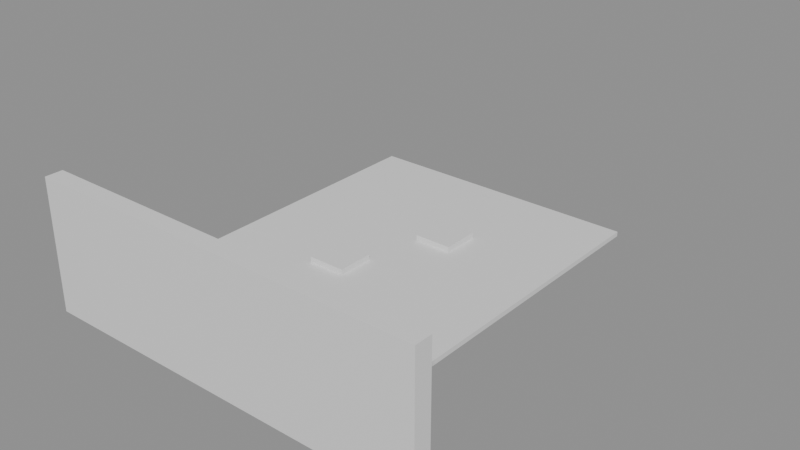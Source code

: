 # Source: building_lego.blend  (saved by Blender 5.0.119; exported with 4.5.12 LTS)
import bpy
from mathutils import Matrix  # noqa: F401  (used for matrix-valued properties, if any)

bpy.ops.wm.read_factory_settings(use_empty=True)
scene = bpy.context.scene
scene.name = 'Scene'

# ---- collections
col_01_paredes_externas = bpy.data.collections.new('01_Paredes_Externas'); scene.collection.children.link(col_01_paredes_externas)
col_03_pisos_escadas = bpy.data.collections.new('03_Pisos_Escadas'); scene.collection.children.link(col_03_pisos_escadas)
col_04_moveis_decoracoes = bpy.data.collections.new('04_Moveis_Decoracoes'); scene.collection.children.link(col_04_moveis_decoracoes)

# ---- materials (node trees are filled in below, after node groups)
mat_mat_parede_externa = bpy.data.materials.new('Mat_Parede_Externa')
mat_mat_pisos = bpy.data.materials.new('Mat_Pisos')
mat_mat_moveis = bpy.data.materials.new('Mat_Moveis')

# ---- material node trees
mat_mat_parede_externa.use_nodes = True; mat_mat_parede_externa.node_tree.nodes.clear()
_N = mat_mat_parede_externa.node_tree.nodes; _L = mat_mat_parede_externa.node_tree.links
n0 = _N.new('ShaderNodeBsdfPrincipled'); n0.name = 'BSDF - Pré-fundamentado'; n0.location = (-200, 100)
n1 = _N.new('ShaderNodeOutputMaterial'); n1.name = 'Saída de material'; n1.location = (200, 100)
_L.new(n0.outputs[0], n1.inputs[0])
n1.is_active_output = True
mat_mat_pisos.use_nodes = True; mat_mat_pisos.node_tree.nodes.clear()
_N = mat_mat_pisos.node_tree.nodes; _L = mat_mat_pisos.node_tree.links
n0 = _N.new('ShaderNodeBsdfPrincipled'); n0.name = 'BSDF - Pré-fundamentado'; n0.location = (-200, 100)
n1 = _N.new('ShaderNodeOutputMaterial'); n1.name = 'Saída de material'; n1.location = (200, 100)
_L.new(n0.outputs[0], n1.inputs[0])
n1.is_active_output = True
mat_mat_moveis.use_nodes = True; mat_mat_moveis.node_tree.nodes.clear()
_N = mat_mat_moveis.node_tree.nodes; _L = mat_mat_moveis.node_tree.links
n0 = _N.new('ShaderNodeBsdfPrincipled'); n0.name = 'BSDF - Pré-fundamentado'; n0.location = (-200, 100)
n1 = _N.new('ShaderNodeOutputMaterial'); n1.name = 'Saída de material'; n1.location = (200, 100)
_L.new(n0.outputs[0], n1.inputs[0])
n1.is_active_output = True

# ---- meshes
me_bloco_dungeon_wall_4888_1231_z22 = bpy.data.meshes.new('Bloco_dungeon_wall_4888_1231_z22')
me_bloco_dungeon_wall_4888_1231_z22.from_pydata([(-0.5, -0.175, -1.32), (0.5, -0.175, -1.32), (0.5, 0.175, -1.32), (-0.5, 0.175, -1.32), (-0.5, -0.175, 1.32), (0.5, -0.175, 1.32), (0.5, 0.175, 1.32), (-0.5, 0.175, 1.32)], [], [(0, 1, 2, 3), (4, 7, 6, 5), (0, 4, 5, 1), (2, 6, 7, 3), (0, 3, 7, 4), (1, 5, 6, 2)])
me_bloco_dungeon_wall_4888_1231_z22.materials.append(mat_mat_parede_externa)
me_bloco_dungeon_wall_4888_1231_z22.update()
me_bloco_dungeon_wall_4889_1231_z22 = bpy.data.meshes.new('Bloco_dungeon_wall_4889_1231_z22')
me_bloco_dungeon_wall_4889_1231_z22.from_pydata([(-0.5, -0.175, -1.32), (0.5, -0.175, -1.32), (0.5, 0.175, -1.32), (-0.5, 0.175, -1.32), (-0.5, -0.175, 1.32), (0.5, -0.175, 1.32), (0.5, 0.175, 1.32), (-0.5, 0.175, 1.32)], [], [(0, 1, 2, 3), (4, 7, 6, 5), (0, 4, 5, 1), (2, 6, 7, 3), (0, 3, 7, 4), (1, 5, 6, 2)])
me_bloco_dungeon_wall_4889_1231_z22.materials.append(mat_mat_parede_externa)
me_bloco_dungeon_wall_4889_1231_z22.update()
me_bloco_dungeon_wall_4890_1231_z22 = bpy.data.meshes.new('Bloco_dungeon_wall_4890_1231_z22')
me_bloco_dungeon_wall_4890_1231_z22.from_pydata([(-0.5, -0.175, -1.32), (0.5, -0.175, -1.32), (0.5, 0.175, -1.32), (-0.5, 0.175, -1.32), (-0.5, -0.175, 1.32), (0.5, -0.175, 1.32), (0.5, 0.175, 1.32), (-0.5, 0.175, 1.32)], [], [(0, 1, 2, 3), (4, 7, 6, 5), (0, 4, 5, 1), (2, 6, 7, 3), (0, 3, 7, 4), (1, 5, 6, 2)])
me_bloco_dungeon_wall_4890_1231_z22.materials.append(mat_mat_parede_externa)
me_bloco_dungeon_wall_4890_1231_z22.update()
me_bloco_dungeon_wall_4891_1231_z22 = bpy.data.meshes.new('Bloco_dungeon_wall_4891_1231_z22')
me_bloco_dungeon_wall_4891_1231_z22.from_pydata([(-0.5, -0.175, -1.32), (0.5, -0.175, -1.32), (0.5, 0.175, -1.32), (-0.5, 0.175, -1.32), (-0.5, -0.175, 1.32), (0.5, -0.175, 1.32), (0.5, 0.175, 1.32), (-0.5, 0.175, 1.32)], [], [(0, 1, 2, 3), (4, 7, 6, 5), (0, 4, 5, 1), (2, 6, 7, 3), (0, 3, 7, 4), (1, 5, 6, 2)])
me_bloco_dungeon_wall_4891_1231_z22.materials.append(mat_mat_parede_externa)
me_bloco_dungeon_wall_4891_1231_z22.update()
me_bloco_dungeon_wall_4892_1231_z22 = bpy.data.meshes.new('Bloco_dungeon_wall_4892_1231_z22')
me_bloco_dungeon_wall_4892_1231_z22.from_pydata([(-0.5, -0.175, -1.32), (0.5, -0.175, -1.32), (0.5, 0.175, -1.32), (-0.5, 0.175, -1.32), (-0.5, -0.175, 1.32), (0.5, -0.175, 1.32), (0.5, 0.175, 1.32), (-0.5, 0.175, 1.32)], [], [(0, 1, 2, 3), (4, 7, 6, 5), (0, 4, 5, 1), (2, 6, 7, 3), (0, 3, 7, 4), (1, 5, 6, 2)])
me_bloco_dungeon_wall_4892_1231_z22.materials.append(mat_mat_parede_externa)
me_bloco_dungeon_wall_4892_1231_z22.update()
me_bloco_dungeon_wall_4893_1231_z22 = bpy.data.meshes.new('Bloco_dungeon_wall_4893_1231_z22')
me_bloco_dungeon_wall_4893_1231_z22.from_pydata([(-0.5, -0.175, -1.32), (0.5, -0.175, -1.32), (0.5, 0.175, -1.32), (-0.5, 0.175, -1.32), (-0.5, -0.175, 1.32), (0.5, -0.175, 1.32), (0.5, 0.175, 1.32), (-0.5, 0.175, 1.32)], [], [(0, 1, 2, 3), (4, 7, 6, 5), (0, 4, 5, 1), (2, 6, 7, 3), (0, 3, 7, 4), (1, 5, 6, 2)])
me_bloco_dungeon_wall_4893_1231_z22.materials.append(mat_mat_parede_externa)
me_bloco_dungeon_wall_4893_1231_z22.update()
me_bloco_dungeon_wall_4894_1231_z22 = bpy.data.meshes.new('Bloco_dungeon_wall_4894_1231_z22')
me_bloco_dungeon_wall_4894_1231_z22.from_pydata([(-0.5, -0.175, -1.32), (0.5, -0.175, -1.32), (0.5, 0.175, -1.32), (-0.5, 0.175, -1.32), (-0.5, -0.175, 1.32), (0.5, -0.175, 1.32), (0.5, 0.175, 1.32), (-0.5, 0.175, 1.32)], [], [(0, 1, 2, 3), (4, 7, 6, 5), (0, 4, 5, 1), (2, 6, 7, 3), (0, 3, 7, 4), (1, 5, 6, 2)])
me_bloco_dungeon_wall_4894_1231_z22.materials.append(mat_mat_parede_externa)
me_bloco_dungeon_wall_4894_1231_z22.update()
me_bloco_dungeon_wall_4895_1231_z22 = bpy.data.meshes.new('Bloco_dungeon_wall_4895_1231_z22')
me_bloco_dungeon_wall_4895_1231_z22.from_pydata([(-0.5, -0.175, -1.32), (0.5, -0.175, -1.32), (0.5, 0.175, -1.32), (-0.5, 0.175, -1.32), (-0.5, -0.175, 1.32), (0.5, -0.175, 1.32), (0.5, 0.175, 1.32), (-0.5, 0.175, 1.32)], [], [(0, 1, 2, 3), (4, 7, 6, 5), (0, 4, 5, 1), (2, 6, 7, 3), (0, 3, 7, 4), (1, 5, 6, 2)])
me_bloco_dungeon_wall_4895_1231_z22.materials.append(mat_mat_parede_externa)
me_bloco_dungeon_wall_4895_1231_z22.update()
me_piso__4888_1232_z22 = bpy.data.meshes.new('Piso__4888_1232_z22')
me_piso__4888_1232_z22.from_pydata([(-0.5, -0.5, -0.05), (0.5, -0.5, -0.05), (0.5, 0.5, -0.05), (-0.5, 0.5, -0.05), (-0.5, -0.5, 0.05), (0.5, -0.5, 0.05), (0.5, 0.5, 0.05), (-0.5, 0.5, 0.05)], [], [(0, 1, 2, 3), (4, 7, 6, 5), (0, 4, 5, 1), (2, 6, 7, 3), (0, 3, 7, 4), (1, 5, 6, 2)])
me_piso__4888_1232_z22.materials.append(mat_mat_pisos)
me_piso__4888_1232_z22.update()
me_piso__4889_1232_z22 = bpy.data.meshes.new('Piso__4889_1232_z22')
me_piso__4889_1232_z22.from_pydata([(-0.5, -0.5, -0.05), (0.5, -0.5, -0.05), (0.5, 0.5, -0.05), (-0.5, 0.5, -0.05), (-0.5, -0.5, 0.05), (0.5, -0.5, 0.05), (0.5, 0.5, 0.05), (-0.5, 0.5, 0.05)], [], [(0, 1, 2, 3), (4, 7, 6, 5), (0, 4, 5, 1), (2, 6, 7, 3), (0, 3, 7, 4), (1, 5, 6, 2)])
me_piso__4889_1232_z22.materials.append(mat_mat_pisos)
me_piso__4889_1232_z22.update()
me_piso__4890_1232_z22 = bpy.data.meshes.new('Piso__4890_1232_z22')
me_piso__4890_1232_z22.from_pydata([(-0.5, -0.5, -0.05), (0.5, -0.5, -0.05), (0.5, 0.5, -0.05), (-0.5, 0.5, -0.05), (-0.5, -0.5, 0.05), (0.5, -0.5, 0.05), (0.5, 0.5, 0.05), (-0.5, 0.5, 0.05)], [], [(0, 1, 2, 3), (4, 7, 6, 5), (0, 4, 5, 1), (2, 6, 7, 3), (0, 3, 7, 4), (1, 5, 6, 2)])
me_piso__4890_1232_z22.materials.append(mat_mat_pisos)
me_piso__4890_1232_z22.update()
me_piso__4891_1232_z22 = bpy.data.meshes.new('Piso__4891_1232_z22')
me_piso__4891_1232_z22.from_pydata([(-0.5, -0.5, -0.05), (0.5, -0.5, -0.05), (0.5, 0.5, -0.05), (-0.5, 0.5, -0.05), (-0.5, -0.5, 0.05), (0.5, -0.5, 0.05), (0.5, 0.5, 0.05), (-0.5, 0.5, 0.05)], [], [(0, 1, 2, 3), (4, 7, 6, 5), (0, 4, 5, 1), (2, 6, 7, 3), (0, 3, 7, 4), (1, 5, 6, 2)])
me_piso__4891_1232_z22.materials.append(mat_mat_pisos)
me_piso__4891_1232_z22.update()
me_piso__4892_1232_z22 = bpy.data.meshes.new('Piso__4892_1232_z22')
me_piso__4892_1232_z22.from_pydata([(-0.5, -0.5, -0.05), (0.5, -0.5, -0.05), (0.5, 0.5, -0.05), (-0.5, 0.5, -0.05), (-0.5, -0.5, 0.05), (0.5, -0.5, 0.05), (0.5, 0.5, 0.05), (-0.5, 0.5, 0.05)], [], [(0, 1, 2, 3), (4, 7, 6, 5), (0, 4, 5, 1), (2, 6, 7, 3), (0, 3, 7, 4), (1, 5, 6, 2)])
me_piso__4892_1232_z22.materials.append(mat_mat_pisos)
me_piso__4892_1232_z22.update()
me_piso__4893_1232_z22 = bpy.data.meshes.new('Piso__4893_1232_z22')
me_piso__4893_1232_z22.from_pydata([(-0.5, -0.5, -0.05), (0.5, -0.5, -0.05), (0.5, 0.5, -0.05), (-0.5, 0.5, -0.05), (-0.5, -0.5, 0.05), (0.5, -0.5, 0.05), (0.5, 0.5, 0.05), (-0.5, 0.5, 0.05)], [], [(0, 1, 2, 3), (4, 7, 6, 5), (0, 4, 5, 1), (2, 6, 7, 3), (0, 3, 7, 4), (1, 5, 6, 2)])
me_piso__4893_1232_z22.materials.append(mat_mat_pisos)
me_piso__4893_1232_z22.update()
me_piso__4888_1233_z22 = bpy.data.meshes.new('Piso__4888_1233_z22')
me_piso__4888_1233_z22.from_pydata([(-0.5, -0.5, -0.05), (0.5, -0.5, -0.05), (0.5, 0.5, -0.05), (-0.5, 0.5, -0.05), (-0.5, -0.5, 0.05), (0.5, -0.5, 0.05), (0.5, 0.5, 0.05), (-0.5, 0.5, 0.05)], [], [(0, 1, 2, 3), (4, 7, 6, 5), (0, 4, 5, 1), (2, 6, 7, 3), (0, 3, 7, 4), (1, 5, 6, 2)])
me_piso__4888_1233_z22.materials.append(mat_mat_pisos)
me_piso__4888_1233_z22.update()
me_piso__4889_1233_z22 = bpy.data.meshes.new('Piso__4889_1233_z22')
me_piso__4889_1233_z22.from_pydata([(-0.5, -0.5, -0.05), (0.5, -0.5, -0.05), (0.5, 0.5, -0.05), (-0.5, 0.5, -0.05), (-0.5, -0.5, 0.05), (0.5, -0.5, 0.05), (0.5, 0.5, 0.05), (-0.5, 0.5, 0.05)], [], [(0, 1, 2, 3), (4, 7, 6, 5), (0, 4, 5, 1), (2, 6, 7, 3), (0, 3, 7, 4), (1, 5, 6, 2)])
me_piso__4889_1233_z22.materials.append(mat_mat_pisos)
me_piso__4889_1233_z22.update()
me_piso__4890_1233_z22 = bpy.data.meshes.new('Piso__4890_1233_z22')
me_piso__4890_1233_z22.from_pydata([(-0.5, -0.5, -0.05), (0.5, -0.5, -0.05), (0.5, 0.5, -0.05), (-0.5, 0.5, -0.05), (-0.5, -0.5, 0.05), (0.5, -0.5, 0.05), (0.5, 0.5, 0.05), (-0.5, 0.5, 0.05)], [], [(0, 1, 2, 3), (4, 7, 6, 5), (0, 4, 5, 1), (2, 6, 7, 3), (0, 3, 7, 4), (1, 5, 6, 2)])
me_piso__4890_1233_z22.materials.append(mat_mat_pisos)
me_piso__4890_1233_z22.update()
me_piso__4891_1233_z22 = bpy.data.meshes.new('Piso__4891_1233_z22')
me_piso__4891_1233_z22.from_pydata([(-0.5, -0.5, -0.05), (0.5, -0.5, -0.05), (0.5, 0.5, -0.05), (-0.5, 0.5, -0.05), (-0.5, -0.5, 0.05), (0.5, -0.5, 0.05), (0.5, 0.5, 0.05), (-0.5, 0.5, 0.05)], [], [(0, 1, 2, 3), (4, 7, 6, 5), (0, 4, 5, 1), (2, 6, 7, 3), (0, 3, 7, 4), (1, 5, 6, 2)])
me_piso__4891_1233_z22.materials.append(mat_mat_pisos)
me_piso__4891_1233_z22.update()
me_piso__4892_1233_z22 = bpy.data.meshes.new('Piso__4892_1233_z22')
me_piso__4892_1233_z22.from_pydata([(-0.5, -0.5, -0.05), (0.5, -0.5, -0.05), (0.5, 0.5, -0.05), (-0.5, 0.5, -0.05), (-0.5, -0.5, 0.05), (0.5, -0.5, 0.05), (0.5, 0.5, 0.05), (-0.5, 0.5, 0.05)], [], [(0, 1, 2, 3), (4, 7, 6, 5), (0, 4, 5, 1), (2, 6, 7, 3), (0, 3, 7, 4), (1, 5, 6, 2)])
me_piso__4892_1233_z22.materials.append(mat_mat_pisos)
me_piso__4892_1233_z22.update()
me_piso__4893_1233_z22 = bpy.data.meshes.new('Piso__4893_1233_z22')
me_piso__4893_1233_z22.from_pydata([(-0.5, -0.5, -0.05), (0.5, -0.5, -0.05), (0.5, 0.5, -0.05), (-0.5, 0.5, -0.05), (-0.5, -0.5, 0.05), (0.5, -0.5, 0.05), (0.5, 0.5, 0.05), (-0.5, 0.5, 0.05)], [], [(0, 1, 2, 3), (4, 7, 6, 5), (0, 4, 5, 1), (2, 6, 7, 3), (0, 3, 7, 4), (1, 5, 6, 2)])
me_piso__4893_1233_z22.materials.append(mat_mat_pisos)
me_piso__4893_1233_z22.update()
me_piso__4888_1234_z22 = bpy.data.meshes.new('Piso__4888_1234_z22')
me_piso__4888_1234_z22.from_pydata([(-0.5, -0.5, -0.05), (0.5, -0.5, -0.05), (0.5, 0.5, -0.05), (-0.5, 0.5, -0.05), (-0.5, -0.5, 0.05), (0.5, -0.5, 0.05), (0.5, 0.5, 0.05), (-0.5, 0.5, 0.05)], [], [(0, 1, 2, 3), (4, 7, 6, 5), (0, 4, 5, 1), (2, 6, 7, 3), (0, 3, 7, 4), (1, 5, 6, 2)])
me_piso__4888_1234_z22.materials.append(mat_mat_pisos)
me_piso__4888_1234_z22.update()
me_piso__4889_1234_z22 = bpy.data.meshes.new('Piso__4889_1234_z22')
me_piso__4889_1234_z22.from_pydata([(-0.5, -0.5, -0.05), (0.5, -0.5, -0.05), (0.5, 0.5, -0.05), (-0.5, 0.5, -0.05), (-0.5, -0.5, 0.05), (0.5, -0.5, 0.05), (0.5, 0.5, 0.05), (-0.5, 0.5, 0.05)], [], [(0, 1, 2, 3), (4, 7, 6, 5), (0, 4, 5, 1), (2, 6, 7, 3), (0, 3, 7, 4), (1, 5, 6, 2)])
me_piso__4889_1234_z22.materials.append(mat_mat_pisos)
me_piso__4889_1234_z22.update()
me_piso__4890_1234_z22 = bpy.data.meshes.new('Piso__4890_1234_z22')
me_piso__4890_1234_z22.from_pydata([(-0.5, -0.5, -0.05), (0.5, -0.5, -0.05), (0.5, 0.5, -0.05), (-0.5, 0.5, -0.05), (-0.5, -0.5, 0.05), (0.5, -0.5, 0.05), (0.5, 0.5, 0.05), (-0.5, 0.5, 0.05)], [], [(0, 1, 2, 3), (4, 7, 6, 5), (0, 4, 5, 1), (2, 6, 7, 3), (0, 3, 7, 4), (1, 5, 6, 2)])
me_piso__4890_1234_z22.materials.append(mat_mat_pisos)
me_piso__4890_1234_z22.update()
me_piso__4891_1234_z22 = bpy.data.meshes.new('Piso__4891_1234_z22')
me_piso__4891_1234_z22.from_pydata([(-0.5, -0.5, -0.05), (0.5, -0.5, -0.05), (0.5, 0.5, -0.05), (-0.5, 0.5, -0.05), (-0.5, -0.5, 0.05), (0.5, -0.5, 0.05), (0.5, 0.5, 0.05), (-0.5, 0.5, 0.05)], [], [(0, 1, 2, 3), (4, 7, 6, 5), (0, 4, 5, 1), (2, 6, 7, 3), (0, 3, 7, 4), (1, 5, 6, 2)])
me_piso__4891_1234_z22.materials.append(mat_mat_pisos)
me_piso__4891_1234_z22.update()
me_piso__4892_1234_z22 = bpy.data.meshes.new('Piso__4892_1234_z22')
me_piso__4892_1234_z22.from_pydata([(-0.5, -0.5, -0.05), (0.5, -0.5, -0.05), (0.5, 0.5, -0.05), (-0.5, 0.5, -0.05), (-0.5, -0.5, 0.05), (0.5, -0.5, 0.05), (0.5, 0.5, 0.05), (-0.5, 0.5, 0.05)], [], [(0, 1, 2, 3), (4, 7, 6, 5), (0, 4, 5, 1), (2, 6, 7, 3), (0, 3, 7, 4), (1, 5, 6, 2)])
me_piso__4892_1234_z22.materials.append(mat_mat_pisos)
me_piso__4892_1234_z22.update()
me_piso__4893_1234_z22 = bpy.data.meshes.new('Piso__4893_1234_z22')
me_piso__4893_1234_z22.from_pydata([(-0.5, -0.5, -0.05), (0.5, -0.5, -0.05), (0.5, 0.5, -0.05), (-0.5, 0.5, -0.05), (-0.5, -0.5, 0.05), (0.5, -0.5, 0.05), (0.5, 0.5, 0.05), (-0.5, 0.5, 0.05)], [], [(0, 1, 2, 3), (4, 7, 6, 5), (0, 4, 5, 1), (2, 6, 7, 3), (0, 3, 7, 4), (1, 5, 6, 2)])
me_piso__4893_1234_z22.materials.append(mat_mat_pisos)
me_piso__4893_1234_z22.update()
me_piso__4888_1235_z22 = bpy.data.meshes.new('Piso__4888_1235_z22')
me_piso__4888_1235_z22.from_pydata([(-0.5, -0.5, -0.05), (0.5, -0.5, -0.05), (0.5, 0.5, -0.05), (-0.5, 0.5, -0.05), (-0.5, -0.5, 0.05), (0.5, -0.5, 0.05), (0.5, 0.5, 0.05), (-0.5, 0.5, 0.05)], [], [(0, 1, 2, 3), (4, 7, 6, 5), (0, 4, 5, 1), (2, 6, 7, 3), (0, 3, 7, 4), (1, 5, 6, 2)])
me_piso__4888_1235_z22.materials.append(mat_mat_pisos)
me_piso__4888_1235_z22.update()
me_piso__4889_1235_z22 = bpy.data.meshes.new('Piso__4889_1235_z22')
me_piso__4889_1235_z22.from_pydata([(-0.5, -0.5, -0.05), (0.5, -0.5, -0.05), (0.5, 0.5, -0.05), (-0.5, 0.5, -0.05), (-0.5, -0.5, 0.05), (0.5, -0.5, 0.05), (0.5, 0.5, 0.05), (-0.5, 0.5, 0.05)], [], [(0, 1, 2, 3), (4, 7, 6, 5), (0, 4, 5, 1), (2, 6, 7, 3), (0, 3, 7, 4), (1, 5, 6, 2)])
me_piso__4889_1235_z22.materials.append(mat_mat_pisos)
me_piso__4889_1235_z22.update()
me_piso__4890_1235_z22 = bpy.data.meshes.new('Piso__4890_1235_z22')
me_piso__4890_1235_z22.from_pydata([(-0.5, -0.5, -0.05), (0.5, -0.5, -0.05), (0.5, 0.5, -0.05), (-0.5, 0.5, -0.05), (-0.5, -0.5, 0.05), (0.5, -0.5, 0.05), (0.5, 0.5, 0.05), (-0.5, 0.5, 0.05)], [], [(0, 1, 2, 3), (4, 7, 6, 5), (0, 4, 5, 1), (2, 6, 7, 3), (0, 3, 7, 4), (1, 5, 6, 2)])
me_piso__4890_1235_z22.materials.append(mat_mat_pisos)
me_piso__4890_1235_z22.update()
me_piso__4891_1235_z22 = bpy.data.meshes.new('Piso__4891_1235_z22')
me_piso__4891_1235_z22.from_pydata([(-0.5, -0.5, -0.05), (0.5, -0.5, -0.05), (0.5, 0.5, -0.05), (-0.5, 0.5, -0.05), (-0.5, -0.5, 0.05), (0.5, -0.5, 0.05), (0.5, 0.5, 0.05), (-0.5, 0.5, 0.05)], [], [(0, 1, 2, 3), (4, 7, 6, 5), (0, 4, 5, 1), (2, 6, 7, 3), (0, 3, 7, 4), (1, 5, 6, 2)])
me_piso__4891_1235_z22.materials.append(mat_mat_pisos)
me_piso__4891_1235_z22.update()
me_piso__4892_1235_z22 = bpy.data.meshes.new('Piso__4892_1235_z22')
me_piso__4892_1235_z22.from_pydata([(-0.5, -0.5, -0.05), (0.5, -0.5, -0.05), (0.5, 0.5, -0.05), (-0.5, 0.5, -0.05), (-0.5, -0.5, 0.05), (0.5, -0.5, 0.05), (0.5, 0.5, 0.05), (-0.5, 0.5, 0.05)], [], [(0, 1, 2, 3), (4, 7, 6, 5), (0, 4, 5, 1), (2, 6, 7, 3), (0, 3, 7, 4), (1, 5, 6, 2)])
me_piso__4892_1235_z22.materials.append(mat_mat_pisos)
me_piso__4892_1235_z22.update()
me_piso__4893_1235_z22 = bpy.data.meshes.new('Piso__4893_1235_z22')
me_piso__4893_1235_z22.from_pydata([(-0.5, -0.5, -0.05), (0.5, -0.5, -0.05), (0.5, 0.5, -0.05), (-0.5, 0.5, -0.05), (-0.5, -0.5, 0.05), (0.5, -0.5, 0.05), (0.5, 0.5, 0.05), (-0.5, 0.5, 0.05)], [], [(0, 1, 2, 3), (4, 7, 6, 5), (0, 4, 5, 1), (2, 6, 7, 3), (0, 3, 7, 4), (1, 5, 6, 2)])
me_piso__4893_1235_z22.materials.append(mat_mat_pisos)
me_piso__4893_1235_z22.update()
me_piso__4888_1236_z22 = bpy.data.meshes.new('Piso__4888_1236_z22')
me_piso__4888_1236_z22.from_pydata([(-0.5, -0.5, -0.05), (0.5, -0.5, -0.05), (0.5, 0.5, -0.05), (-0.5, 0.5, -0.05), (-0.5, -0.5, 0.05), (0.5, -0.5, 0.05), (0.5, 0.5, 0.05), (-0.5, 0.5, 0.05)], [], [(0, 1, 2, 3), (4, 7, 6, 5), (0, 4, 5, 1), (2, 6, 7, 3), (0, 3, 7, 4), (1, 5, 6, 2)])
me_piso__4888_1236_z22.materials.append(mat_mat_pisos)
me_piso__4888_1236_z22.update()
me_piso__4889_1236_z22 = bpy.data.meshes.new('Piso__4889_1236_z22')
me_piso__4889_1236_z22.from_pydata([(-0.5, -0.5, -0.05), (0.5, -0.5, -0.05), (0.5, 0.5, -0.05), (-0.5, 0.5, -0.05), (-0.5, -0.5, 0.05), (0.5, -0.5, 0.05), (0.5, 0.5, 0.05), (-0.5, 0.5, 0.05)], [], [(0, 1, 2, 3), (4, 7, 6, 5), (0, 4, 5, 1), (2, 6, 7, 3), (0, 3, 7, 4), (1, 5, 6, 2)])
me_piso__4889_1236_z22.materials.append(mat_mat_pisos)
me_piso__4889_1236_z22.update()
me_piso__4890_1236_z22 = bpy.data.meshes.new('Piso__4890_1236_z22')
me_piso__4890_1236_z22.from_pydata([(-0.5, -0.5, -0.05), (0.5, -0.5, -0.05), (0.5, 0.5, -0.05), (-0.5, 0.5, -0.05), (-0.5, -0.5, 0.05), (0.5, -0.5, 0.05), (0.5, 0.5, 0.05), (-0.5, 0.5, 0.05)], [], [(0, 1, 2, 3), (4, 7, 6, 5), (0, 4, 5, 1), (2, 6, 7, 3), (0, 3, 7, 4), (1, 5, 6, 2)])
me_piso__4890_1236_z22.materials.append(mat_mat_pisos)
me_piso__4890_1236_z22.update()
me_piso__4891_1236_z22 = bpy.data.meshes.new('Piso__4891_1236_z22')
me_piso__4891_1236_z22.from_pydata([(-0.5, -0.5, -0.05), (0.5, -0.5, -0.05), (0.5, 0.5, -0.05), (-0.5, 0.5, -0.05), (-0.5, -0.5, 0.05), (0.5, -0.5, 0.05), (0.5, 0.5, 0.05), (-0.5, 0.5, 0.05)], [], [(0, 1, 2, 3), (4, 7, 6, 5), (0, 4, 5, 1), (2, 6, 7, 3), (0, 3, 7, 4), (1, 5, 6, 2)])
me_piso__4891_1236_z22.materials.append(mat_mat_pisos)
me_piso__4891_1236_z22.update()
me_piso__4892_1236_z22 = bpy.data.meshes.new('Piso__4892_1236_z22')
me_piso__4892_1236_z22.from_pydata([(-0.5, -0.5, -0.05), (0.5, -0.5, -0.05), (0.5, 0.5, -0.05), (-0.5, 0.5, -0.05), (-0.5, -0.5, 0.05), (0.5, -0.5, 0.05), (0.5, 0.5, 0.05), (-0.5, 0.5, 0.05)], [], [(0, 1, 2, 3), (4, 7, 6, 5), (0, 4, 5, 1), (2, 6, 7, 3), (0, 3, 7, 4), (1, 5, 6, 2)])
me_piso__4892_1236_z22.materials.append(mat_mat_pisos)
me_piso__4892_1236_z22.update()
me_piso__4893_1236_z22 = bpy.data.meshes.new('Piso__4893_1236_z22')
me_piso__4893_1236_z22.from_pydata([(-0.5, -0.5, -0.05), (0.5, -0.5, -0.05), (0.5, 0.5, -0.05), (-0.5, 0.5, -0.05), (-0.5, -0.5, 0.05), (0.5, -0.5, 0.05), (0.5, 0.5, 0.05), (-0.5, 0.5, 0.05)], [], [(0, 1, 2, 3), (4, 7, 6, 5), (0, 4, 5, 1), (2, 6, 7, 3), (0, 3, 7, 4), (1, 5, 6, 2)])
me_piso__4893_1236_z22.materials.append(mat_mat_pisos)
me_piso__4893_1236_z22.update()
me_piso__4888_1237_z22 = bpy.data.meshes.new('Piso__4888_1237_z22')
me_piso__4888_1237_z22.from_pydata([(-0.5, -0.5, -0.05), (0.5, -0.5, -0.05), (0.5, 0.5, -0.05), (-0.5, 0.5, -0.05), (-0.5, -0.5, 0.05), (0.5, -0.5, 0.05), (0.5, 0.5, 0.05), (-0.5, 0.5, 0.05)], [], [(0, 1, 2, 3), (4, 7, 6, 5), (0, 4, 5, 1), (2, 6, 7, 3), (0, 3, 7, 4), (1, 5, 6, 2)])
me_piso__4888_1237_z22.materials.append(mat_mat_pisos)
me_piso__4888_1237_z22.update()
me_piso__4889_1237_z22 = bpy.data.meshes.new('Piso__4889_1237_z22')
me_piso__4889_1237_z22.from_pydata([(-0.5, -0.5, -0.05), (0.5, -0.5, -0.05), (0.5, 0.5, -0.05), (-0.5, 0.5, -0.05), (-0.5, -0.5, 0.05), (0.5, -0.5, 0.05), (0.5, 0.5, 0.05), (-0.5, 0.5, 0.05)], [], [(0, 1, 2, 3), (4, 7, 6, 5), (0, 4, 5, 1), (2, 6, 7, 3), (0, 3, 7, 4), (1, 5, 6, 2)])
me_piso__4889_1237_z22.materials.append(mat_mat_pisos)
me_piso__4889_1237_z22.update()
me_piso__4890_1237_z22 = bpy.data.meshes.new('Piso__4890_1237_z22')
me_piso__4890_1237_z22.from_pydata([(-0.5, -0.5, -0.05), (0.5, -0.5, -0.05), (0.5, 0.5, -0.05), (-0.5, 0.5, -0.05), (-0.5, -0.5, 0.05), (0.5, -0.5, 0.05), (0.5, 0.5, 0.05), (-0.5, 0.5, 0.05)], [], [(0, 1, 2, 3), (4, 7, 6, 5), (0, 4, 5, 1), (2, 6, 7, 3), (0, 3, 7, 4), (1, 5, 6, 2)])
me_piso__4890_1237_z22.materials.append(mat_mat_pisos)
me_piso__4890_1237_z22.update()
me_piso__4891_1237_z22 = bpy.data.meshes.new('Piso__4891_1237_z22')
me_piso__4891_1237_z22.from_pydata([(-0.5, -0.5, -0.05), (0.5, -0.5, -0.05), (0.5, 0.5, -0.05), (-0.5, 0.5, -0.05), (-0.5, -0.5, 0.05), (0.5, -0.5, 0.05), (0.5, 0.5, 0.05), (-0.5, 0.5, 0.05)], [], [(0, 1, 2, 3), (4, 7, 6, 5), (0, 4, 5, 1), (2, 6, 7, 3), (0, 3, 7, 4), (1, 5, 6, 2)])
me_piso__4891_1237_z22.materials.append(mat_mat_pisos)
me_piso__4891_1237_z22.update()
me_piso__4892_1237_z22 = bpy.data.meshes.new('Piso__4892_1237_z22')
me_piso__4892_1237_z22.from_pydata([(-0.5, -0.5, -0.05), (0.5, -0.5, -0.05), (0.5, 0.5, -0.05), (-0.5, 0.5, -0.05), (-0.5, -0.5, 0.05), (0.5, -0.5, 0.05), (0.5, 0.5, 0.05), (-0.5, 0.5, 0.05)], [], [(0, 1, 2, 3), (4, 7, 6, 5), (0, 4, 5, 1), (2, 6, 7, 3), (0, 3, 7, 4), (1, 5, 6, 2)])
me_piso__4892_1237_z22.materials.append(mat_mat_pisos)
me_piso__4892_1237_z22.update()
me_piso__4893_1237_z22 = bpy.data.meshes.new('Piso__4893_1237_z22')
me_piso__4893_1237_z22.from_pydata([(-0.5, -0.5, -0.05), (0.5, -0.5, -0.05), (0.5, 0.5, -0.05), (-0.5, 0.5, -0.05), (-0.5, -0.5, 0.05), (0.5, -0.5, 0.05), (0.5, 0.5, 0.05), (-0.5, 0.5, 0.05)], [], [(0, 1, 2, 3), (4, 7, 6, 5), (0, 4, 5, 1), (2, 6, 7, 3), (0, 3, 7, 4), (1, 5, 6, 2)])
me_piso__4893_1237_z22.materials.append(mat_mat_pisos)
me_piso__4893_1237_z22.update()
me_piso__4888_1238_z22 = bpy.data.meshes.new('Piso__4888_1238_z22')
me_piso__4888_1238_z22.from_pydata([(-0.5, -0.5, -0.05), (0.5, -0.5, -0.05), (0.5, 0.5, -0.05), (-0.5, 0.5, -0.05), (-0.5, -0.5, 0.05), (0.5, -0.5, 0.05), (0.5, 0.5, 0.05), (-0.5, 0.5, 0.05)], [], [(0, 1, 2, 3), (4, 7, 6, 5), (0, 4, 5, 1), (2, 6, 7, 3), (0, 3, 7, 4), (1, 5, 6, 2)])
me_piso__4888_1238_z22.materials.append(mat_mat_pisos)
me_piso__4888_1238_z22.update()
me_piso__4889_1238_z22 = bpy.data.meshes.new('Piso__4889_1238_z22')
me_piso__4889_1238_z22.from_pydata([(-0.5, -0.5, -0.05), (0.5, -0.5, -0.05), (0.5, 0.5, -0.05), (-0.5, 0.5, -0.05), (-0.5, -0.5, 0.05), (0.5, -0.5, 0.05), (0.5, 0.5, 0.05), (-0.5, 0.5, 0.05)], [], [(0, 1, 2, 3), (4, 7, 6, 5), (0, 4, 5, 1), (2, 6, 7, 3), (0, 3, 7, 4), (1, 5, 6, 2)])
me_piso__4889_1238_z22.materials.append(mat_mat_pisos)
me_piso__4889_1238_z22.update()
me_piso__4890_1238_z22 = bpy.data.meshes.new('Piso__4890_1238_z22')
me_piso__4890_1238_z22.from_pydata([(-0.5, -0.5, -0.05), (0.5, -0.5, -0.05), (0.5, 0.5, -0.05), (-0.5, 0.5, -0.05), (-0.5, -0.5, 0.05), (0.5, -0.5, 0.05), (0.5, 0.5, 0.05), (-0.5, 0.5, 0.05)], [], [(0, 1, 2, 3), (4, 7, 6, 5), (0, 4, 5, 1), (2, 6, 7, 3), (0, 3, 7, 4), (1, 5, 6, 2)])
me_piso__4890_1238_z22.materials.append(mat_mat_pisos)
me_piso__4890_1238_z22.update()
me_piso__4891_1238_z22 = bpy.data.meshes.new('Piso__4891_1238_z22')
me_piso__4891_1238_z22.from_pydata([(-0.5, -0.5, -0.05), (0.5, -0.5, -0.05), (0.5, 0.5, -0.05), (-0.5, 0.5, -0.05), (-0.5, -0.5, 0.05), (0.5, -0.5, 0.05), (0.5, 0.5, 0.05), (-0.5, 0.5, 0.05)], [], [(0, 1, 2, 3), (4, 7, 6, 5), (0, 4, 5, 1), (2, 6, 7, 3), (0, 3, 7, 4), (1, 5, 6, 2)])
me_piso__4891_1238_z22.materials.append(mat_mat_pisos)
me_piso__4891_1238_z22.update()
me_piso__4892_1238_z22 = bpy.data.meshes.new('Piso__4892_1238_z22')
me_piso__4892_1238_z22.from_pydata([(-0.5, -0.5, -0.05), (0.5, -0.5, -0.05), (0.5, 0.5, -0.05), (-0.5, 0.5, -0.05), (-0.5, -0.5, 0.05), (0.5, -0.5, 0.05), (0.5, 0.5, 0.05), (-0.5, 0.5, 0.05)], [], [(0, 1, 2, 3), (4, 7, 6, 5), (0, 4, 5, 1), (2, 6, 7, 3), (0, 3, 7, 4), (1, 5, 6, 2)])
me_piso__4892_1238_z22.materials.append(mat_mat_pisos)
me_piso__4892_1238_z22.update()
me_piso__4893_1238_z22 = bpy.data.meshes.new('Piso__4893_1238_z22')
me_piso__4893_1238_z22.from_pydata([(-0.5, -0.5, -0.05), (0.5, -0.5, -0.05), (0.5, 0.5, -0.05), (-0.5, 0.5, -0.05), (-0.5, -0.5, 0.05), (0.5, -0.5, 0.05), (0.5, 0.5, 0.05), (-0.5, 0.5, 0.05)], [], [(0, 1, 2, 3), (4, 7, 6, 5), (0, 4, 5, 1), (2, 6, 7, 3), (0, 3, 7, 4), (1, 5, 6, 2)])
me_piso__4893_1238_z22.materials.append(mat_mat_pisos)
me_piso__4893_1238_z22.update()
me_piso__4888_1239_z22 = bpy.data.meshes.new('Piso__4888_1239_z22')
me_piso__4888_1239_z22.from_pydata([(-0.5, -0.5, -0.05), (0.5, -0.5, -0.05), (0.5, 0.5, -0.05), (-0.5, 0.5, -0.05), (-0.5, -0.5, 0.05), (0.5, -0.5, 0.05), (0.5, 0.5, 0.05), (-0.5, 0.5, 0.05)], [], [(0, 1, 2, 3), (4, 7, 6, 5), (0, 4, 5, 1), (2, 6, 7, 3), (0, 3, 7, 4), (1, 5, 6, 2)])
me_piso__4888_1239_z22.materials.append(mat_mat_pisos)
me_piso__4888_1239_z22.update()
me_piso__4889_1239_z22 = bpy.data.meshes.new('Piso__4889_1239_z22')
me_piso__4889_1239_z22.from_pydata([(-0.5, -0.5, -0.05), (0.5, -0.5, -0.05), (0.5, 0.5, -0.05), (-0.5, 0.5, -0.05), (-0.5, -0.5, 0.05), (0.5, -0.5, 0.05), (0.5, 0.5, 0.05), (-0.5, 0.5, 0.05)], [], [(0, 1, 2, 3), (4, 7, 6, 5), (0, 4, 5, 1), (2, 6, 7, 3), (0, 3, 7, 4), (1, 5, 6, 2)])
me_piso__4889_1239_z22.materials.append(mat_mat_pisos)
me_piso__4889_1239_z22.update()
me_piso__4890_1239_z22 = bpy.data.meshes.new('Piso__4890_1239_z22')
me_piso__4890_1239_z22.from_pydata([(-0.5, -0.5, -0.05), (0.5, -0.5, -0.05), (0.5, 0.5, -0.05), (-0.5, 0.5, -0.05), (-0.5, -0.5, 0.05), (0.5, -0.5, 0.05), (0.5, 0.5, 0.05), (-0.5, 0.5, 0.05)], [], [(0, 1, 2, 3), (4, 7, 6, 5), (0, 4, 5, 1), (2, 6, 7, 3), (0, 3, 7, 4), (1, 5, 6, 2)])
me_piso__4890_1239_z22.materials.append(mat_mat_pisos)
me_piso__4890_1239_z22.update()
me_piso__4891_1239_z22 = bpy.data.meshes.new('Piso__4891_1239_z22')
me_piso__4891_1239_z22.from_pydata([(-0.5, -0.5, -0.05), (0.5, -0.5, -0.05), (0.5, 0.5, -0.05), (-0.5, 0.5, -0.05), (-0.5, -0.5, 0.05), (0.5, -0.5, 0.05), (0.5, 0.5, 0.05), (-0.5, 0.5, 0.05)], [], [(0, 1, 2, 3), (4, 7, 6, 5), (0, 4, 5, 1), (2, 6, 7, 3), (0, 3, 7, 4), (1, 5, 6, 2)])
me_piso__4891_1239_z22.materials.append(mat_mat_pisos)
me_piso__4891_1239_z22.update()
me_piso__4892_1239_z22 = bpy.data.meshes.new('Piso__4892_1239_z22')
me_piso__4892_1239_z22.from_pydata([(-0.5, -0.5, -0.05), (0.5, -0.5, -0.05), (0.5, 0.5, -0.05), (-0.5, 0.5, -0.05), (-0.5, -0.5, 0.05), (0.5, -0.5, 0.05), (0.5, 0.5, 0.05), (-0.5, 0.5, 0.05)], [], [(0, 1, 2, 3), (4, 7, 6, 5), (0, 4, 5, 1), (2, 6, 7, 3), (0, 3, 7, 4), (1, 5, 6, 2)])
me_piso__4892_1239_z22.materials.append(mat_mat_pisos)
me_piso__4892_1239_z22.update()
me_piso__4893_1239_z22 = bpy.data.meshes.new('Piso__4893_1239_z22')
me_piso__4893_1239_z22.from_pydata([(-0.5, -0.5, -0.05), (0.5, -0.5, -0.05), (0.5, 0.5, -0.05), (-0.5, 0.5, -0.05), (-0.5, -0.5, 0.05), (0.5, -0.5, 0.05), (0.5, 0.5, 0.05), (-0.5, 0.5, 0.05)], [], [(0, 1, 2, 3), (4, 7, 6, 5), (0, 4, 5, 1), (2, 6, 7, 3), (0, 3, 7, 4), (1, 5, 6, 2)])
me_piso__4893_1239_z22.materials.append(mat_mat_pisos)
me_piso__4893_1239_z22.update()
me_movel_blood_4890_1235_z22 = bpy.data.meshes.new('Movel_blood_4890_1235_z22')
me_movel_blood_4890_1235_z22.from_pydata([(-0.4, -0.4, -0.06), (0.4, -0.4, -0.06), (0.4, 0.4, -0.06), (-0.4, 0.4, -0.06), (-0.4, -0.4, 0.06), (0.4, -0.4, 0.06), (0.4, 0.4, 0.06), (-0.4, 0.4, 0.06)], [], [(0, 1, 2, 3), (4, 7, 6, 5), (0, 4, 5, 1), (2, 6, 7, 3), (0, 3, 7, 4), (1, 5, 6, 2)])
me_movel_blood_4890_1235_z22.materials.append(mat_mat_moveis)
me_movel_blood_4890_1235_z22.update()
me_movel_blood_4891_1237_z22 = bpy.data.meshes.new('Movel_blood_4891_1237_z22')
me_movel_blood_4891_1237_z22.from_pydata([(-0.4, -0.4, -0.06), (0.4, -0.4, -0.06), (0.4, 0.4, -0.06), (-0.4, 0.4, -0.06), (-0.4, -0.4, 0.06), (0.4, -0.4, 0.06), (0.4, 0.4, 0.06), (-0.4, 0.4, 0.06)], [], [(0, 1, 2, 3), (4, 7, 6, 5), (0, 4, 5, 1), (2, 6, 7, 3), (0, 3, 7, 4), (1, 5, 6, 2)])
me_movel_blood_4891_1237_z22.materials.append(mat_mat_moveis)
me_movel_blood_4891_1237_z22.update()

# ---- objects
ob_parede_externa_norte_y1231_x4888_4895 = bpy.data.objects.new('Parede_Externa_Norte_Y1231_X4888_4895', None)
ob_bloco_dungeon_wall_4888_1231_z22 = bpy.data.objects.new('Bloco_dungeon_wall_4888_1231_z22', me_bloco_dungeon_wall_4888_1231_z22)
ob_bloco_dungeon_wall_4889_1231_z22 = bpy.data.objects.new('Bloco_dungeon_wall_4889_1231_z22', me_bloco_dungeon_wall_4889_1231_z22)
ob_bloco_dungeon_wall_4890_1231_z22 = bpy.data.objects.new('Bloco_dungeon_wall_4890_1231_z22', me_bloco_dungeon_wall_4890_1231_z22)
ob_bloco_dungeon_wall_4891_1231_z22 = bpy.data.objects.new('Bloco_dungeon_wall_4891_1231_z22', me_bloco_dungeon_wall_4891_1231_z22)
ob_bloco_dungeon_wall_4892_1231_z22 = bpy.data.objects.new('Bloco_dungeon_wall_4892_1231_z22', me_bloco_dungeon_wall_4892_1231_z22)
ob_bloco_dungeon_wall_4893_1231_z22 = bpy.data.objects.new('Bloco_dungeon_wall_4893_1231_z22', me_bloco_dungeon_wall_4893_1231_z22)
ob_bloco_dungeon_wall_4894_1231_z22 = bpy.data.objects.new('Bloco_dungeon_wall_4894_1231_z22', me_bloco_dungeon_wall_4894_1231_z22)
ob_bloco_dungeon_wall_4895_1231_z22 = bpy.data.objects.new('Bloco_dungeon_wall_4895_1231_z22', me_bloco_dungeon_wall_4895_1231_z22)
ob_pisos_lajes = bpy.data.objects.new('Pisos_Lajes', None)
ob_piso__4888_1232_z22 = bpy.data.objects.new('Piso__4888_1232_z22', me_piso__4888_1232_z22)
ob_piso__4889_1232_z22 = bpy.data.objects.new('Piso__4889_1232_z22', me_piso__4889_1232_z22)
ob_piso__4890_1232_z22 = bpy.data.objects.new('Piso__4890_1232_z22', me_piso__4890_1232_z22)
ob_piso__4891_1232_z22 = bpy.data.objects.new('Piso__4891_1232_z22', me_piso__4891_1232_z22)
ob_piso__4892_1232_z22 = bpy.data.objects.new('Piso__4892_1232_z22', me_piso__4892_1232_z22)
ob_piso__4893_1232_z22 = bpy.data.objects.new('Piso__4893_1232_z22', me_piso__4893_1232_z22)
ob_piso__4888_1233_z22 = bpy.data.objects.new('Piso__4888_1233_z22', me_piso__4888_1233_z22)
ob_piso__4889_1233_z22 = bpy.data.objects.new('Piso__4889_1233_z22', me_piso__4889_1233_z22)
ob_piso__4890_1233_z22 = bpy.data.objects.new('Piso__4890_1233_z22', me_piso__4890_1233_z22)
ob_piso__4891_1233_z22 = bpy.data.objects.new('Piso__4891_1233_z22', me_piso__4891_1233_z22)
ob_piso__4892_1233_z22 = bpy.data.objects.new('Piso__4892_1233_z22', me_piso__4892_1233_z22)
ob_piso__4893_1233_z22 = bpy.data.objects.new('Piso__4893_1233_z22', me_piso__4893_1233_z22)
ob_piso__4888_1234_z22 = bpy.data.objects.new('Piso__4888_1234_z22', me_piso__4888_1234_z22)
ob_piso__4889_1234_z22 = bpy.data.objects.new('Piso__4889_1234_z22', me_piso__4889_1234_z22)
ob_piso__4890_1234_z22 = bpy.data.objects.new('Piso__4890_1234_z22', me_piso__4890_1234_z22)
ob_piso__4891_1234_z22 = bpy.data.objects.new('Piso__4891_1234_z22', me_piso__4891_1234_z22)
ob_piso__4892_1234_z22 = bpy.data.objects.new('Piso__4892_1234_z22', me_piso__4892_1234_z22)
ob_piso__4893_1234_z22 = bpy.data.objects.new('Piso__4893_1234_z22', me_piso__4893_1234_z22)
ob_piso__4888_1235_z22 = bpy.data.objects.new('Piso__4888_1235_z22', me_piso__4888_1235_z22)
ob_piso__4889_1235_z22 = bpy.data.objects.new('Piso__4889_1235_z22', me_piso__4889_1235_z22)
ob_piso__4890_1235_z22 = bpy.data.objects.new('Piso__4890_1235_z22', me_piso__4890_1235_z22)
ob_piso__4891_1235_z22 = bpy.data.objects.new('Piso__4891_1235_z22', me_piso__4891_1235_z22)
ob_piso__4892_1235_z22 = bpy.data.objects.new('Piso__4892_1235_z22', me_piso__4892_1235_z22)
ob_piso__4893_1235_z22 = bpy.data.objects.new('Piso__4893_1235_z22', me_piso__4893_1235_z22)
ob_piso__4888_1236_z22 = bpy.data.objects.new('Piso__4888_1236_z22', me_piso__4888_1236_z22)
ob_piso__4889_1236_z22 = bpy.data.objects.new('Piso__4889_1236_z22', me_piso__4889_1236_z22)
ob_piso__4890_1236_z22 = bpy.data.objects.new('Piso__4890_1236_z22', me_piso__4890_1236_z22)
ob_piso__4891_1236_z22 = bpy.data.objects.new('Piso__4891_1236_z22', me_piso__4891_1236_z22)
ob_piso__4892_1236_z22 = bpy.data.objects.new('Piso__4892_1236_z22', me_piso__4892_1236_z22)
ob_piso__4893_1236_z22 = bpy.data.objects.new('Piso__4893_1236_z22', me_piso__4893_1236_z22)
ob_piso__4888_1237_z22 = bpy.data.objects.new('Piso__4888_1237_z22', me_piso__4888_1237_z22)
ob_piso__4889_1237_z22 = bpy.data.objects.new('Piso__4889_1237_z22', me_piso__4889_1237_z22)
ob_piso__4890_1237_z22 = bpy.data.objects.new('Piso__4890_1237_z22', me_piso__4890_1237_z22)
ob_piso__4891_1237_z22 = bpy.data.objects.new('Piso__4891_1237_z22', me_piso__4891_1237_z22)
ob_piso__4892_1237_z22 = bpy.data.objects.new('Piso__4892_1237_z22', me_piso__4892_1237_z22)
ob_piso__4893_1237_z22 = bpy.data.objects.new('Piso__4893_1237_z22', me_piso__4893_1237_z22)
ob_piso__4888_1238_z22 = bpy.data.objects.new('Piso__4888_1238_z22', me_piso__4888_1238_z22)
ob_piso__4889_1238_z22 = bpy.data.objects.new('Piso__4889_1238_z22', me_piso__4889_1238_z22)
ob_piso__4890_1238_z22 = bpy.data.objects.new('Piso__4890_1238_z22', me_piso__4890_1238_z22)
ob_piso__4891_1238_z22 = bpy.data.objects.new('Piso__4891_1238_z22', me_piso__4891_1238_z22)
ob_piso__4892_1238_z22 = bpy.data.objects.new('Piso__4892_1238_z22', me_piso__4892_1238_z22)
ob_piso__4893_1238_z22 = bpy.data.objects.new('Piso__4893_1238_z22', me_piso__4893_1238_z22)
ob_piso__4888_1239_z22 = bpy.data.objects.new('Piso__4888_1239_z22', me_piso__4888_1239_z22)
ob_piso__4889_1239_z22 = bpy.data.objects.new('Piso__4889_1239_z22', me_piso__4889_1239_z22)
ob_piso__4890_1239_z22 = bpy.data.objects.new('Piso__4890_1239_z22', me_piso__4890_1239_z22)
ob_piso__4891_1239_z22 = bpy.data.objects.new('Piso__4891_1239_z22', me_piso__4891_1239_z22)
ob_piso__4892_1239_z22 = bpy.data.objects.new('Piso__4892_1239_z22', me_piso__4892_1239_z22)
ob_piso__4893_1239_z22 = bpy.data.objects.new('Piso__4893_1239_z22', me_piso__4893_1239_z22)
ob_moveis_decoracoes = bpy.data.objects.new('Moveis_Decoracoes', None)
ob_movel_blood_4890_1235_z22 = bpy.data.objects.new('Movel_blood_4890_1235_z22', me_movel_blood_4890_1235_z22)
ob_movel_blood_4891_1237_z22 = bpy.data.objects.new('Movel_blood_4891_1237_z22', me_movel_blood_4891_1237_z22)

# ---- transforms, parenting, visibility, modifiers, constraints
ob_parede_externa_norte_y1231_x4888_4895.location = (0.0, -4.0, 0.0)
ob_parede_externa_norte_y1231_x4888_4895.empty_display_type = 'CUBE'
ob_bloco_dungeon_wall_4888_1231_z22.parent = ob_parede_externa_norte_y1231_x4888_4895
ob_bloco_dungeon_wall_4888_1231_z22.matrix_parent_inverse = Matrix(((1.0, -0.0, 0.0, -0.0), (-0.0, 1.0, -0.0, 4.0), (0.0, -0.0, 1.0, -0.0), (-0.0, 0.0, -0.0, 1.0)))
ob_bloco_dungeon_wall_4888_1231_z22.location = (-3.5, -4.325, 1.32)
ob_bloco_dungeon_wall_4889_1231_z22.parent = ob_parede_externa_norte_y1231_x4888_4895
ob_bloco_dungeon_wall_4889_1231_z22.matrix_parent_inverse = Matrix(((1.0, -0.0, 0.0, -0.0), (-0.0, 1.0, -0.0, 4.0), (0.0, -0.0, 1.0, -0.0), (-0.0, 0.0, -0.0, 1.0)))
ob_bloco_dungeon_wall_4889_1231_z22.location = (-2.5, -4.325, 1.32)
ob_bloco_dungeon_wall_4890_1231_z22.parent = ob_parede_externa_norte_y1231_x4888_4895
ob_bloco_dungeon_wall_4890_1231_z22.matrix_parent_inverse = Matrix(((1.0, -0.0, 0.0, -0.0), (-0.0, 1.0, -0.0, 4.0), (0.0, -0.0, 1.0, -0.0), (-0.0, 0.0, -0.0, 1.0)))
ob_bloco_dungeon_wall_4890_1231_z22.location = (-1.5, -4.325, 1.32)
ob_bloco_dungeon_wall_4891_1231_z22.parent = ob_parede_externa_norte_y1231_x4888_4895
ob_bloco_dungeon_wall_4891_1231_z22.matrix_parent_inverse = Matrix(((1.0, -0.0, 0.0, -0.0), (-0.0, 1.0, -0.0, 4.0), (0.0, -0.0, 1.0, -0.0), (-0.0, 0.0, -0.0, 1.0)))
ob_bloco_dungeon_wall_4891_1231_z22.location = (-0.5, -4.325, 1.32)
ob_bloco_dungeon_wall_4892_1231_z22.parent = ob_parede_externa_norte_y1231_x4888_4895
ob_bloco_dungeon_wall_4892_1231_z22.matrix_parent_inverse = Matrix(((1.0, -0.0, 0.0, -0.0), (-0.0, 1.0, -0.0, 4.0), (0.0, -0.0, 1.0, -0.0), (-0.0, 0.0, -0.0, 1.0)))
ob_bloco_dungeon_wall_4892_1231_z22.location = (0.5, -4.325, 1.32)
ob_bloco_dungeon_wall_4893_1231_z22.parent = ob_parede_externa_norte_y1231_x4888_4895
ob_bloco_dungeon_wall_4893_1231_z22.matrix_parent_inverse = Matrix(((1.0, -0.0, 0.0, -0.0), (-0.0, 1.0, -0.0, 4.0), (0.0, -0.0, 1.0, -0.0), (-0.0, 0.0, -0.0, 1.0)))
ob_bloco_dungeon_wall_4893_1231_z22.location = (1.5, -4.325, 1.32)
ob_bloco_dungeon_wall_4894_1231_z22.parent = ob_parede_externa_norte_y1231_x4888_4895
ob_bloco_dungeon_wall_4894_1231_z22.matrix_parent_inverse = Matrix(((1.0, -0.0, 0.0, -0.0), (-0.0, 1.0, -0.0, 4.0), (0.0, -0.0, 1.0, -0.0), (-0.0, 0.0, -0.0, 1.0)))
ob_bloco_dungeon_wall_4894_1231_z22.location = (2.5, -4.325, 1.32)
ob_bloco_dungeon_wall_4895_1231_z22.parent = ob_parede_externa_norte_y1231_x4888_4895
ob_bloco_dungeon_wall_4895_1231_z22.matrix_parent_inverse = Matrix(((1.0, -0.0, 0.0, -0.0), (-0.0, 1.0, -0.0, 4.0), (0.0, -0.0, 1.0, -0.0), (-0.0, 0.0, -0.0, 1.0)))
ob_bloco_dungeon_wall_4895_1231_z22.location = (3.5, -4.325, 1.32)
ob_pisos_lajes.location = (0.0, 0.0, 0.0)
ob_pisos_lajes.empty_display_type = 'CUBE'
ob_piso__4888_1232_z22.parent = ob_pisos_lajes
ob_piso__4888_1232_z22.location = (-3.5, -3.0, -0.05)
ob_piso__4889_1232_z22.parent = ob_pisos_lajes
ob_piso__4889_1232_z22.location = (-2.5, -3.0, -0.05)
ob_piso__4890_1232_z22.parent = ob_pisos_lajes
ob_piso__4890_1232_z22.location = (-1.5, -3.0, -0.05)
ob_piso__4891_1232_z22.parent = ob_pisos_lajes
ob_piso__4891_1232_z22.location = (-0.5, -3.0, -0.05)
ob_piso__4892_1232_z22.parent = ob_pisos_lajes
ob_piso__4892_1232_z22.location = (0.5, -3.0, -0.05)
ob_piso__4893_1232_z22.parent = ob_pisos_lajes
ob_piso__4893_1232_z22.location = (1.5, -3.0, -0.05)
ob_piso__4888_1233_z22.parent = ob_pisos_lajes
ob_piso__4888_1233_z22.location = (-3.5, -2.0, -0.05)
ob_piso__4889_1233_z22.parent = ob_pisos_lajes
ob_piso__4889_1233_z22.location = (-2.5, -2.0, -0.05)
ob_piso__4890_1233_z22.parent = ob_pisos_lajes
ob_piso__4890_1233_z22.location = (-1.5, -2.0, -0.05)
ob_piso__4891_1233_z22.parent = ob_pisos_lajes
ob_piso__4891_1233_z22.location = (-0.5, -2.0, -0.05)
ob_piso__4892_1233_z22.parent = ob_pisos_lajes
ob_piso__4892_1233_z22.location = (0.5, -2.0, -0.05)
ob_piso__4893_1233_z22.parent = ob_pisos_lajes
ob_piso__4893_1233_z22.location = (1.5, -2.0, -0.05)
ob_piso__4888_1234_z22.parent = ob_pisos_lajes
ob_piso__4888_1234_z22.location = (-3.5, -1.0, -0.05)
ob_piso__4889_1234_z22.parent = ob_pisos_lajes
ob_piso__4889_1234_z22.location = (-2.5, -1.0, -0.05)
ob_piso__4890_1234_z22.parent = ob_pisos_lajes
ob_piso__4890_1234_z22.location = (-1.5, -1.0, -0.05)
ob_piso__4891_1234_z22.parent = ob_pisos_lajes
ob_piso__4891_1234_z22.location = (-0.5, -1.0, -0.05)
ob_piso__4892_1234_z22.parent = ob_pisos_lajes
ob_piso__4892_1234_z22.location = (0.5, -1.0, -0.05)
ob_piso__4893_1234_z22.parent = ob_pisos_lajes
ob_piso__4893_1234_z22.location = (1.5, -1.0, -0.05)
ob_piso__4888_1235_z22.parent = ob_pisos_lajes
ob_piso__4888_1235_z22.location = (-3.5, 0.0, -0.05)
ob_piso__4889_1235_z22.parent = ob_pisos_lajes
ob_piso__4889_1235_z22.location = (-2.5, 0.0, -0.05)
ob_piso__4890_1235_z22.parent = ob_pisos_lajes
ob_piso__4890_1235_z22.location = (-1.5, 0.0, -0.05)
ob_piso__4891_1235_z22.parent = ob_pisos_lajes
ob_piso__4891_1235_z22.location = (-0.5, 0.0, -0.05)
ob_piso__4892_1235_z22.parent = ob_pisos_lajes
ob_piso__4892_1235_z22.location = (0.5, 0.0, -0.05)
ob_piso__4893_1235_z22.parent = ob_pisos_lajes
ob_piso__4893_1235_z22.location = (1.5, 0.0, -0.05)
ob_piso__4888_1236_z22.parent = ob_pisos_lajes
ob_piso__4888_1236_z22.location = (-3.5, 1.0, -0.05)
ob_piso__4889_1236_z22.parent = ob_pisos_lajes
ob_piso__4889_1236_z22.location = (-2.5, 1.0, -0.05)
ob_piso__4890_1236_z22.parent = ob_pisos_lajes
ob_piso__4890_1236_z22.location = (-1.5, 1.0, -0.05)
ob_piso__4891_1236_z22.parent = ob_pisos_lajes
ob_piso__4891_1236_z22.location = (-0.5, 1.0, -0.05)
ob_piso__4892_1236_z22.parent = ob_pisos_lajes
ob_piso__4892_1236_z22.location = (0.5, 1.0, -0.05)
ob_piso__4893_1236_z22.parent = ob_pisos_lajes
ob_piso__4893_1236_z22.location = (1.5, 1.0, -0.05)
ob_piso__4888_1237_z22.parent = ob_pisos_lajes
ob_piso__4888_1237_z22.location = (-3.5, 2.0, -0.05)
ob_piso__4889_1237_z22.parent = ob_pisos_lajes
ob_piso__4889_1237_z22.location = (-2.5, 2.0, -0.05)
ob_piso__4890_1237_z22.parent = ob_pisos_lajes
ob_piso__4890_1237_z22.location = (-1.5, 2.0, -0.05)
ob_piso__4891_1237_z22.parent = ob_pisos_lajes
ob_piso__4891_1237_z22.location = (-0.5, 2.0, -0.05)
ob_piso__4892_1237_z22.parent = ob_pisos_lajes
ob_piso__4892_1237_z22.location = (0.5, 2.0, -0.05)
ob_piso__4893_1237_z22.parent = ob_pisos_lajes
ob_piso__4893_1237_z22.location = (1.5, 2.0, -0.05)
ob_piso__4888_1238_z22.parent = ob_pisos_lajes
ob_piso__4888_1238_z22.location = (-3.5, 3.0, -0.05)
ob_piso__4889_1238_z22.parent = ob_pisos_lajes
ob_piso__4889_1238_z22.location = (-2.5, 3.0, -0.05)
ob_piso__4890_1238_z22.parent = ob_pisos_lajes
ob_piso__4890_1238_z22.location = (-1.5, 3.0, -0.05)
ob_piso__4891_1238_z22.parent = ob_pisos_lajes
ob_piso__4891_1238_z22.location = (-0.5, 3.0, -0.05)
ob_piso__4892_1238_z22.parent = ob_pisos_lajes
ob_piso__4892_1238_z22.location = (0.5, 3.0, -0.05)
ob_piso__4893_1238_z22.parent = ob_pisos_lajes
ob_piso__4893_1238_z22.location = (1.5, 3.0, -0.05)
ob_piso__4888_1239_z22.parent = ob_pisos_lajes
ob_piso__4888_1239_z22.location = (-3.5, 4.0, -0.05)
ob_piso__4889_1239_z22.parent = ob_pisos_lajes
ob_piso__4889_1239_z22.location = (-2.5, 4.0, -0.05)
ob_piso__4890_1239_z22.parent = ob_pisos_lajes
ob_piso__4890_1239_z22.location = (-1.5, 4.0, -0.05)
ob_piso__4891_1239_z22.parent = ob_pisos_lajes
ob_piso__4891_1239_z22.location = (-0.5, 4.0, -0.05)
ob_piso__4892_1239_z22.parent = ob_pisos_lajes
ob_piso__4892_1239_z22.location = (0.5, 4.0, -0.05)
ob_piso__4893_1239_z22.parent = ob_pisos_lajes
ob_piso__4893_1239_z22.location = (1.5, 4.0, -0.05)
ob_moveis_decoracoes.location = (0.0, 0.0, 0.0)
ob_moveis_decoracoes.empty_display_type = 'CUBE'
ob_movel_blood_4890_1235_z22.parent = ob_moveis_decoracoes
ob_movel_blood_4890_1235_z22.location = (-1.5, 0.0, 0.06)
ob_movel_blood_4891_1237_z22.parent = ob_moveis_decoracoes
ob_movel_blood_4891_1237_z22.location = (-0.5, 2.0, 0.06)

# ---- collection membership
col_01_paredes_externas.objects.link(ob_parede_externa_norte_y1231_x4888_4895)
col_01_paredes_externas.objects.link(ob_bloco_dungeon_wall_4888_1231_z22)
col_01_paredes_externas.objects.link(ob_bloco_dungeon_wall_4889_1231_z22)
col_01_paredes_externas.objects.link(ob_bloco_dungeon_wall_4890_1231_z22)
col_01_paredes_externas.objects.link(ob_bloco_dungeon_wall_4891_1231_z22)
col_01_paredes_externas.objects.link(ob_bloco_dungeon_wall_4892_1231_z22)
col_01_paredes_externas.objects.link(ob_bloco_dungeon_wall_4893_1231_z22)
col_01_paredes_externas.objects.link(ob_bloco_dungeon_wall_4894_1231_z22)
col_01_paredes_externas.objects.link(ob_bloco_dungeon_wall_4895_1231_z22)
col_03_pisos_escadas.objects.link(ob_pisos_lajes)
col_03_pisos_escadas.objects.link(ob_piso__4888_1232_z22)
col_03_pisos_escadas.objects.link(ob_piso__4889_1232_z22)
col_03_pisos_escadas.objects.link(ob_piso__4890_1232_z22)
col_03_pisos_escadas.objects.link(ob_piso__4891_1232_z22)
col_03_pisos_escadas.objects.link(ob_piso__4892_1232_z22)
col_03_pisos_escadas.objects.link(ob_piso__4893_1232_z22)
col_03_pisos_escadas.objects.link(ob_piso__4888_1233_z22)
col_03_pisos_escadas.objects.link(ob_piso__4889_1233_z22)
col_03_pisos_escadas.objects.link(ob_piso__4890_1233_z22)
col_03_pisos_escadas.objects.link(ob_piso__4891_1233_z22)
col_03_pisos_escadas.objects.link(ob_piso__4892_1233_z22)
col_03_pisos_escadas.objects.link(ob_piso__4893_1233_z22)
col_03_pisos_escadas.objects.link(ob_piso__4888_1234_z22)
col_03_pisos_escadas.objects.link(ob_piso__4889_1234_z22)
col_03_pisos_escadas.objects.link(ob_piso__4890_1234_z22)
col_03_pisos_escadas.objects.link(ob_piso__4891_1234_z22)
col_03_pisos_escadas.objects.link(ob_piso__4892_1234_z22)
col_03_pisos_escadas.objects.link(ob_piso__4893_1234_z22)
col_03_pisos_escadas.objects.link(ob_piso__4888_1235_z22)
col_03_pisos_escadas.objects.link(ob_piso__4889_1235_z22)
col_03_pisos_escadas.objects.link(ob_piso__4890_1235_z22)
col_03_pisos_escadas.objects.link(ob_piso__4891_1235_z22)
col_03_pisos_escadas.objects.link(ob_piso__4892_1235_z22)
col_03_pisos_escadas.objects.link(ob_piso__4893_1235_z22)
col_03_pisos_escadas.objects.link(ob_piso__4888_1236_z22)
col_03_pisos_escadas.objects.link(ob_piso__4889_1236_z22)
col_03_pisos_escadas.objects.link(ob_piso__4890_1236_z22)
col_03_pisos_escadas.objects.link(ob_piso__4891_1236_z22)
col_03_pisos_escadas.objects.link(ob_piso__4892_1236_z22)
col_03_pisos_escadas.objects.link(ob_piso__4893_1236_z22)
col_03_pisos_escadas.objects.link(ob_piso__4888_1237_z22)
col_03_pisos_escadas.objects.link(ob_piso__4889_1237_z22)
col_03_pisos_escadas.objects.link(ob_piso__4890_1237_z22)
col_03_pisos_escadas.objects.link(ob_piso__4891_1237_z22)
col_03_pisos_escadas.objects.link(ob_piso__4892_1237_z22)
col_03_pisos_escadas.objects.link(ob_piso__4893_1237_z22)
col_03_pisos_escadas.objects.link(ob_piso__4888_1238_z22)
col_03_pisos_escadas.objects.link(ob_piso__4889_1238_z22)
col_03_pisos_escadas.objects.link(ob_piso__4890_1238_z22)
col_03_pisos_escadas.objects.link(ob_piso__4891_1238_z22)
col_03_pisos_escadas.objects.link(ob_piso__4892_1238_z22)
col_03_pisos_escadas.objects.link(ob_piso__4893_1238_z22)
col_03_pisos_escadas.objects.link(ob_piso__4888_1239_z22)
col_03_pisos_escadas.objects.link(ob_piso__4889_1239_z22)
col_03_pisos_escadas.objects.link(ob_piso__4890_1239_z22)
col_03_pisos_escadas.objects.link(ob_piso__4891_1239_z22)
col_03_pisos_escadas.objects.link(ob_piso__4892_1239_z22)
col_03_pisos_escadas.objects.link(ob_piso__4893_1239_z22)
col_04_moveis_decoracoes.objects.link(ob_moveis_decoracoes)
col_04_moveis_decoracoes.objects.link(ob_movel_blood_4890_1235_z22)
col_04_moveis_decoracoes.objects.link(ob_movel_blood_4891_1237_z22)

# ---- scene / render settings (as saved in the file)
scene.frame_start = 1; scene.frame_end = 250; scene.frame_set(1)
scene.render.engine = 'BLENDER_EEVEE_NEXT'
scene.render.bake_bias = 0.0
scene.render.bake_samples = 0
scene.cycles.sampling_pattern = 'TABULATED_SOBOL'
scene.eevee.use_volume_custom_range = False
bpy.context.view_layer.update()

# ---- added for rendering (the .blend has no active camera and no usable light): camera, sun + grey world if the file has none
cam_auto = bpy.data.cameras.new('AutoCamera')
cam_auto.lens = 50.0
cam_auto.sensor_width = 36.0
cam_auto.clip_end = 1000.0
ob_auto_camera = bpy.data.objects.new('AutoCamera', cam_auto)
scene.collection.objects.link(ob_auto_camera)
ob_auto_camera.location = (11.426, -13.7112, 10.4108)
ob_auto_camera.rotation_euler = (1.09748, -7.21219e-08, 0.694738)
scene.camera = ob_auto_camera
light_auto_sun = bpy.data.lights.new('AutoSun', 'SUN')
light_auto_sun.energy = 3.0
light_auto_sun.angle = 0.0523599
ob_auto_sun = bpy.data.objects.new('AutoSun', light_auto_sun)
scene.collection.objects.link(ob_auto_sun)
ob_auto_sun.rotation_euler = (0.872665, 0.174533, 0.523599)
if scene.world is None:
    world_auto = bpy.data.worlds.new('AutoWorld')
    world_auto.color = (0.3, 0.3, 0.3)
    scene.world = world_auto
bpy.context.view_layer.update()
